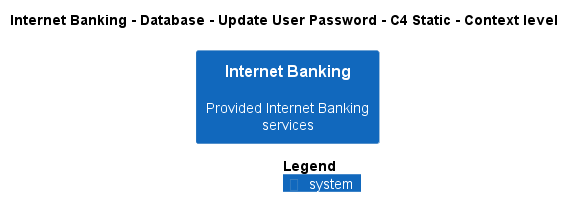

The diagram above was rendered by PlantUML. Its source (embedded in the PNG):
@startuml
!pragma layout smetana
!include ..\..\..\..\..\..\..\.c4s\C4_Context.puml

AddElementTag("c4interflow:lifecycle:new", $bgColor=green, $fontColor=#ffffff, $borderColor=green, $shadowing="False")
AddElementTag("c4interflow:lifecycle:changed", $bgColor=orange, $fontColor=#ffffff, $borderColor=orange, $shadowing="False")
AddElementTag("c4interflow:lifecycle:removed", $bgColor=red, $fontColor=#ffffff, $borderColor=red, $shadowing="False")

AddRelTag("c4interflow:lifecycle:new", $textColor=green, $lineColor=green)
AddRelTag("c4interflow:lifecycle:changed", $textColor=orange, $lineColor=orange)
AddRelTag("c4interflow:lifecycle:removed", $textColor=red, $lineColor=red)

SHOW_PERSON_PORTRAIT()
LAYOUT_TOP_DOWN()

skinparam linetype polyline

title Internet Banking - Database - Update User Password - C4 Static - Context level

System(BigBankPlc.SoftwareSystems.InternetBanking, "Internet Banking", "Provided Internet Banking services")



SHOW_LEGEND()
@enduml